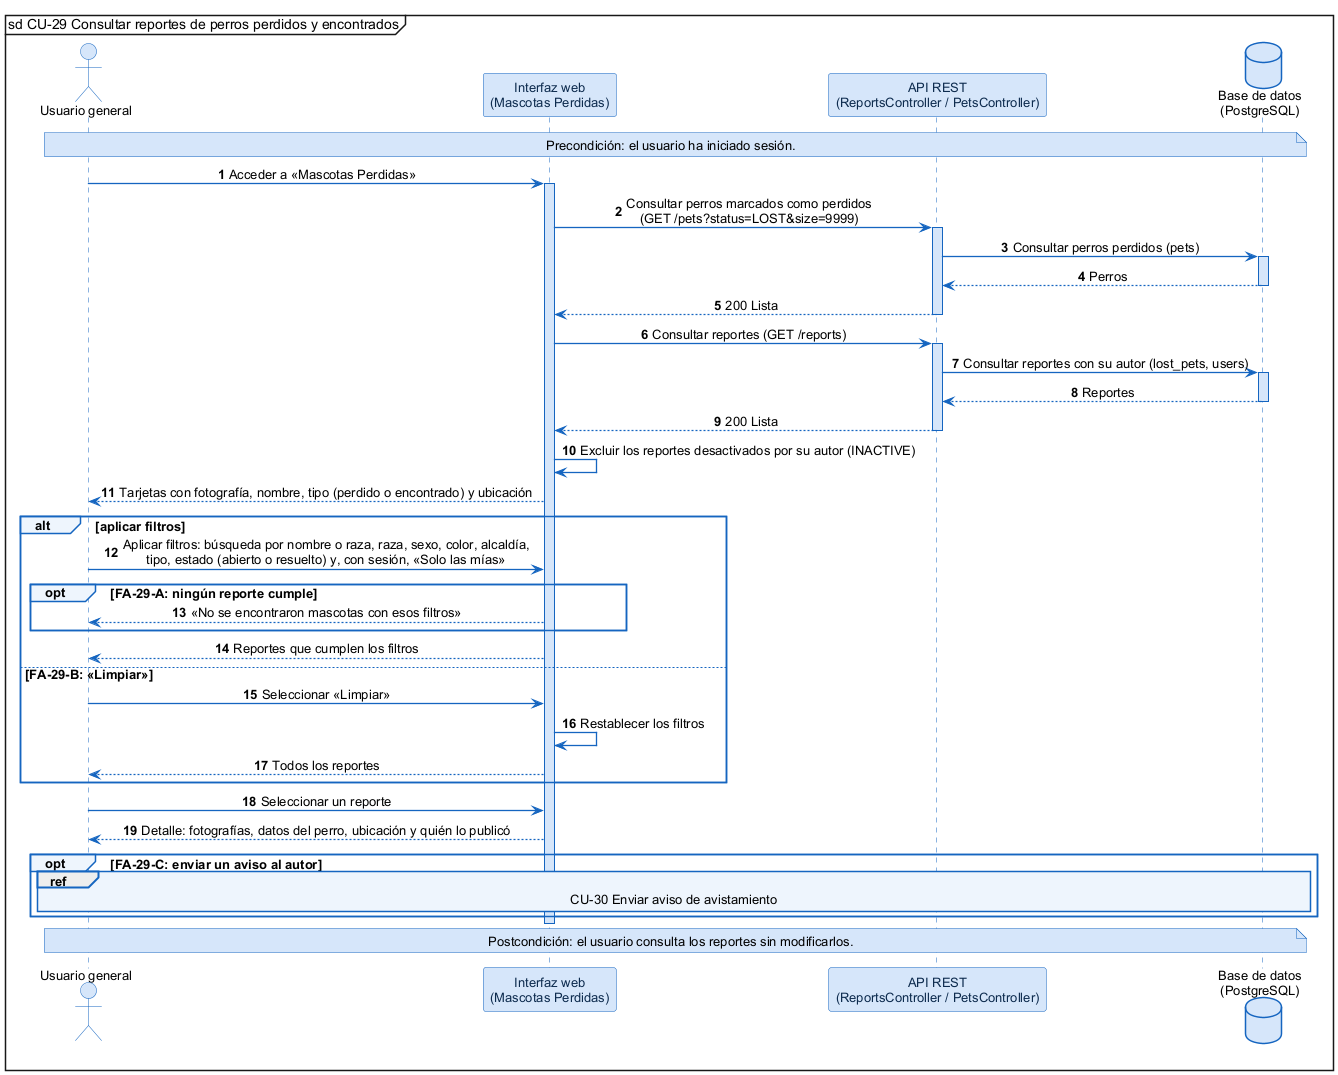

The diagram above was rendered by PlantUML. Its source (embedded in the PNG):
@startuml
skinparam shadowing false
skinparam defaultFontName Arial
skinparam defaultFontSize 13
skinparam backgroundColor #FFFFFF
skinparam sequenceMessageAlign center
skinparam ArrowColor #1565C0
skinparam ArrowThickness 1.3
skinparam sequence {
  LifeLineBorderColor #1565C0
  LifeLineBackgroundColor #D6E6FA
  ParticipantBorderColor #1565C0
  ParticipantBackgroundColor #D6E6FA
  ParticipantFontColor #0D2B4E
  ActorBorderColor #1565C0
  ActorBackgroundColor #D6E6FA
  GroupBorderColor #1565C0
  GroupBackgroundColor #EEF5FD
  GroupHeaderFontStyle bold
  DividerBorderColor #1565C0
  ReferenceBorderColor #1565C0
  ReferenceBackgroundColor #EEF5FD
}
skinparam database {
  BorderColor #1565C0
  BackgroundColor #D6E6FA
}
skinparam note {
  BorderColor #1565C0
  BackgroundColor #D6E6FA
}
mainframe sd CU-29 Consultar reportes de perros perdidos y encontrados
autonumber

actor "Usuario general" as U
participant "Interfaz web\n(Mascotas Perdidas)" as W
participant "API REST\n(ReportsController / PetsController)" as A
database "Base de datos\n(PostgreSQL)" as DB

note over U, DB : Precondición: el usuario ha iniciado sesión.

U -> W : Acceder a «Mascotas Perdidas»
activate W
W -> A : Consultar perros marcados como perdidos\n(GET /pets?status=LOST&size=9999)
activate A
A -> DB : Consultar perros perdidos (pets)
activate DB
DB --> A : Perros
deactivate DB
A --> W : 200 Lista
deactivate A
W -> A : Consultar reportes (GET /reports)
activate A
A -> DB : Consultar reportes con su autor (lost_pets, users)
activate DB
DB --> A : Reportes
deactivate DB
A --> W : 200 Lista
deactivate A
W -> W : Excluir los reportes desactivados por su autor (INACTIVE)
W --> U : Tarjetas con fotografía, nombre, tipo (perdido o encontrado) y ubicación
alt aplicar filtros
  U -> W : Aplicar filtros: búsqueda por nombre o raza, raza, sexo, color, alcaldía,\ntipo, estado (abierto o resuelto) y, con sesión, «Solo las mías»
  opt FA-29-A: ningún reporte cumple
    W --> U : «No se encontraron mascotas con esos filtros»
  end
  W --> U : Reportes que cumplen los filtros
else FA-29-B: «Limpiar»
  U -> W : Seleccionar «Limpiar»
  W -> W : Restablecer los filtros
  W --> U : Todos los reportes
end
U -> W : Seleccionar un reporte
W --> U : Detalle: fotografías, datos del perro, ubicación y quién lo publicó
opt FA-29-C: enviar un aviso al autor
  ref over U, DB : CU-30 Enviar aviso de avistamiento
end
deactivate W

note over U, DB : Postcondición: el usuario consulta los reportes sin modificarlos.
@enduml